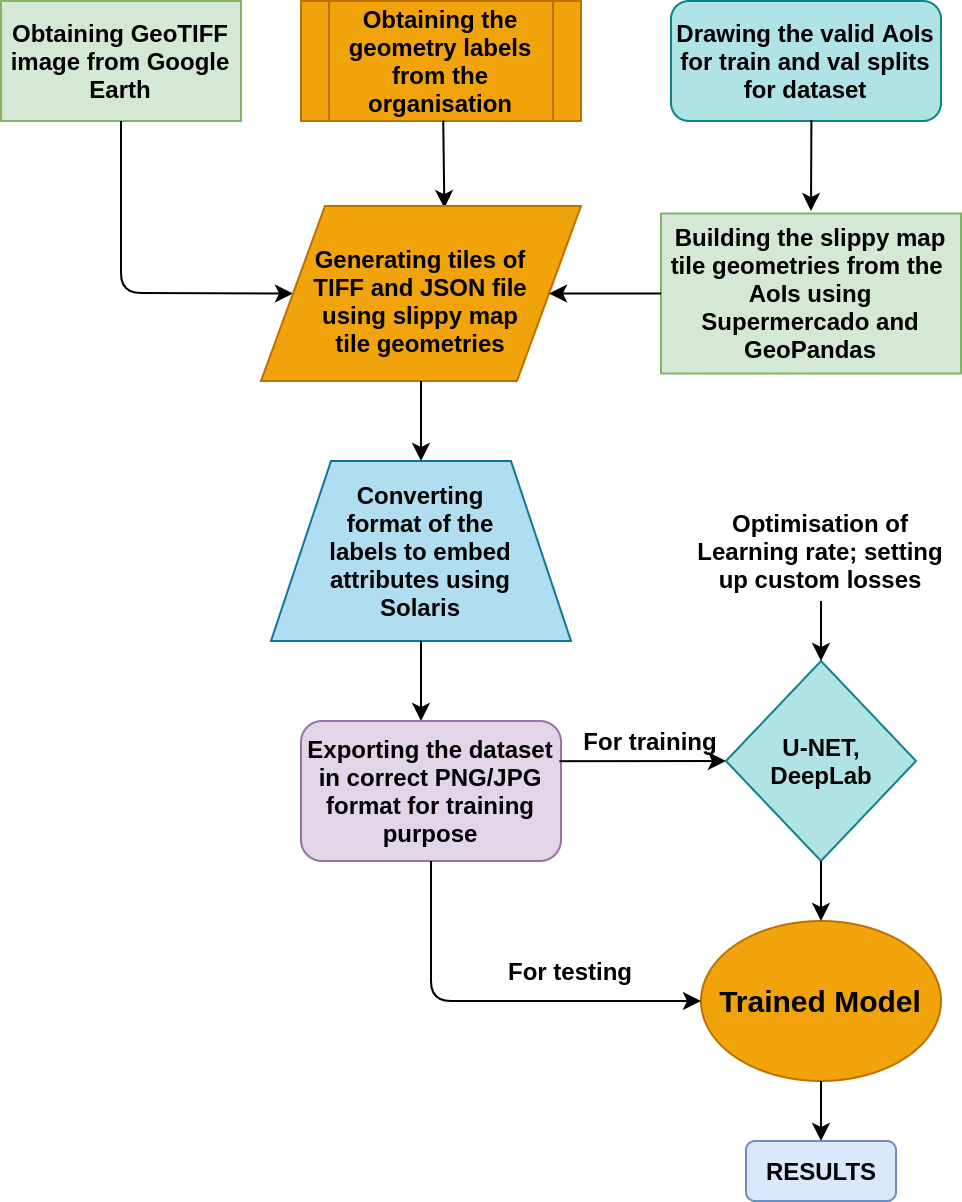

The diagram above was exported from draw.io. Its source (the exported page's mxGraphModel, read from the mxfile embedded in the PNG):
<mxGraphModel dx="1355" dy="725" grid="1" gridSize="10" guides="1" tooltips="1" connect="1" arrows="1" fold="1" page="1" pageScale="1" pageWidth="827" pageHeight="1169" math="0" shadow="0">
  <root>
    <mxCell id="0" />
    <mxCell id="1" parent="0" />
    <mxCell id="N__GH1U5irxo7lut1ruA-1" value="&lt;b&gt;Obtaining GeoTIFF image from Google Earth&lt;/b&gt;" style="rounded=0;whiteSpace=wrap;html=1;fillColor=#d5e8d4;strokeColor=#82b366;" parent="1" vertex="1">
      <mxGeometry x="30" y="100" width="120" height="60" as="geometry" />
    </mxCell>
    <mxCell id="N__GH1U5irxo7lut1ruA-3" value="&lt;b&gt;&lt;font color=&quot;#000000&quot;&gt;Obtaining the geometry labels from the organisation&lt;/font&gt;&lt;/b&gt;" style="shape=process;whiteSpace=wrap;html=1;backgroundOutline=1;fillColor=#f0a30a;strokeColor=#BD7000;fontColor=#ffffff;" parent="1" vertex="1">
      <mxGeometry x="180" y="100" width="140" height="60" as="geometry" />
    </mxCell>
    <mxCell id="N__GH1U5irxo7lut1ruA-4" value="" style="endArrow=classic;html=1;exitX=0.5;exitY=1;exitDx=0;exitDy=0;entryX=0;entryY=0.5;entryDx=0;entryDy=0;" parent="1" source="N__GH1U5irxo7lut1ruA-1" target="N__GH1U5irxo7lut1ruA-6" edge="1">
      <mxGeometry width="50" height="50" relative="1" as="geometry">
        <mxPoint x="280" y="250" as="sourcePoint" />
        <mxPoint x="200" y="220" as="targetPoint" />
        <Array as="points">
          <mxPoint x="90" y="246" />
        </Array>
      </mxGeometry>
    </mxCell>
    <mxCell id="N__GH1U5irxo7lut1ruA-5" value="" style="endArrow=classic;html=1;entryX=0.573;entryY=0.012;entryDx=0;entryDy=0;entryPerimeter=0;exitX=0.508;exitY=0.997;exitDx=0;exitDy=0;exitPerimeter=0;" parent="1" source="N__GH1U5irxo7lut1ruA-3" target="N__GH1U5irxo7lut1ruA-6" edge="1">
      <mxGeometry width="50" height="50" relative="1" as="geometry">
        <mxPoint x="252" y="160" as="sourcePoint" />
        <mxPoint x="260" y="220" as="targetPoint" />
        <Array as="points" />
      </mxGeometry>
    </mxCell>
    <mxCell id="N__GH1U5irxo7lut1ruA-6" value="" style="shape=parallelogram;perimeter=parallelogramPerimeter;whiteSpace=wrap;html=1;fillColor=#f0a30a;strokeColor=#BD7000;fontColor=#ffffff;" parent="1" vertex="1">
      <mxGeometry x="160" y="202.5" width="160" height="87.5" as="geometry" />
    </mxCell>
    <mxCell id="N__GH1U5irxo7lut1ruA-9" value="&lt;b&gt;Drawing the valid AoIs for train and val splits for dataset&lt;/b&gt;" style="rounded=1;whiteSpace=wrap;html=1;fillColor=#b0e3e6;strokeColor=#0e8088;" parent="1" vertex="1">
      <mxGeometry x="365" y="100" width="135" height="60" as="geometry" />
    </mxCell>
    <mxCell id="N__GH1U5irxo7lut1ruA-10" value="&lt;b&gt;Building the slippy map tile geometries from the&amp;nbsp; AoIs using Supermercado and GeoPandas&lt;/b&gt;" style="rounded=0;whiteSpace=wrap;html=1;fillColor=#d5e8d4;strokeColor=#82b366;" parent="1" vertex="1">
      <mxGeometry x="360" y="206.25" width="150" height="80" as="geometry" />
    </mxCell>
    <mxCell id="N__GH1U5irxo7lut1ruA-11" value="" style="endArrow=classic;html=1;exitX=0.52;exitY=0.992;exitDx=0;exitDy=0;exitPerimeter=0;" parent="1" source="N__GH1U5irxo7lut1ruA-9" edge="1">
      <mxGeometry width="50" height="50" relative="1" as="geometry">
        <mxPoint x="390" y="201.25" as="sourcePoint" />
        <mxPoint x="435" y="205" as="targetPoint" />
      </mxGeometry>
    </mxCell>
    <mxCell id="N__GH1U5irxo7lut1ruA-12" value="" style="endArrow=classic;html=1;entryX=1;entryY=0.5;entryDx=0;entryDy=0;exitX=0;exitY=0.5;exitDx=0;exitDy=0;" parent="1" source="N__GH1U5irxo7lut1ruA-10" target="N__GH1U5irxo7lut1ruA-6" edge="1">
      <mxGeometry width="50" height="50" relative="1" as="geometry">
        <mxPoint x="360" y="233" as="sourcePoint" />
        <mxPoint x="470" y="200" as="targetPoint" />
      </mxGeometry>
    </mxCell>
    <mxCell id="N__GH1U5irxo7lut1ruA-13" value="&lt;b&gt;Generating tiles of TIFF and JSON file using slippy map tile geometries&lt;/b&gt;" style="text;html=1;strokeColor=none;fillColor=none;align=center;verticalAlign=middle;whiteSpace=wrap;rounded=0;" parent="1" vertex="1">
      <mxGeometry x="180" y="210" width="120" height="80" as="geometry" />
    </mxCell>
    <mxCell id="N__GH1U5irxo7lut1ruA-14" value="" style="shape=trapezoid;perimeter=trapezoidPerimeter;whiteSpace=wrap;html=1;fillColor=#b1ddf0;strokeColor=#10739e;" parent="1" vertex="1">
      <mxGeometry x="165" y="330" width="150" height="90" as="geometry" />
    </mxCell>
    <mxCell id="N__GH1U5irxo7lut1ruA-15" value="&lt;b&gt;Converting format of the labels to embed attributes using Solaris&lt;/b&gt;" style="text;html=1;strokeColor=none;fillColor=none;align=center;verticalAlign=middle;whiteSpace=wrap;rounded=0;" parent="1" vertex="1">
      <mxGeometry x="190" y="345" width="100" height="60" as="geometry" />
    </mxCell>
    <mxCell id="N__GH1U5irxo7lut1ruA-17" value="" style="endArrow=classic;html=1;exitX=0.5;exitY=1;exitDx=0;exitDy=0;entryX=0.5;entryY=0;entryDx=0;entryDy=0;" parent="1" source="N__GH1U5irxo7lut1ruA-13" target="N__GH1U5irxo7lut1ruA-14" edge="1">
      <mxGeometry width="50" height="50" relative="1" as="geometry">
        <mxPoint x="420" y="330" as="sourcePoint" />
        <mxPoint x="470" y="280" as="targetPoint" />
      </mxGeometry>
    </mxCell>
    <mxCell id="N__GH1U5irxo7lut1ruA-18" value="" style="endArrow=classic;html=1;exitX=0.5;exitY=1;exitDx=0;exitDy=0;" parent="1" source="N__GH1U5irxo7lut1ruA-14" edge="1">
      <mxGeometry width="50" height="50" relative="1" as="geometry">
        <mxPoint x="420" y="510" as="sourcePoint" />
        <mxPoint x="240" y="460" as="targetPoint" />
      </mxGeometry>
    </mxCell>
    <mxCell id="N__GH1U5irxo7lut1ruA-19" value="&lt;b&gt;Exporting the dataset in correct PNG/JPG format for training purpose&lt;/b&gt;" style="rounded=1;whiteSpace=wrap;html=1;fillColor=#e1d5e7;strokeColor=#9673a6;" parent="1" vertex="1">
      <mxGeometry x="180" y="460" width="130" height="70" as="geometry" />
    </mxCell>
    <mxCell id="N__GH1U5irxo7lut1ruA-20" value="" style="endArrow=classic;html=1;exitX=0.994;exitY=0.287;exitDx=0;exitDy=0;exitPerimeter=0;entryX=0;entryY=0.5;entryDx=0;entryDy=0;" parent="1" source="N__GH1U5irxo7lut1ruA-19" target="N__GH1U5irxo7lut1ruA-21" edge="1">
      <mxGeometry width="50" height="50" relative="1" as="geometry">
        <mxPoint x="420" y="440" as="sourcePoint" />
        <mxPoint x="400" y="478" as="targetPoint" />
      </mxGeometry>
    </mxCell>
    <mxCell id="N__GH1U5irxo7lut1ruA-21" value="&lt;b&gt;U-NET,&lt;br&gt;DeepLab&lt;br&gt;&lt;/b&gt;" style="rhombus;whiteSpace=wrap;html=1;fillColor=#b0e3e6;strokeColor=#0e8088;" parent="1" vertex="1">
      <mxGeometry x="392.5" y="430" width="95" height="100" as="geometry" />
    </mxCell>
    <mxCell id="N__GH1U5irxo7lut1ruA-22" value="&lt;b&gt;For training&lt;/b&gt;" style="text;html=1;strokeColor=none;fillColor=none;align=center;verticalAlign=middle;whiteSpace=wrap;rounded=0;" parent="1" vertex="1">
      <mxGeometry x="320" y="460" width="70" height="20" as="geometry" />
    </mxCell>
    <mxCell id="N__GH1U5irxo7lut1ruA-23" value="" style="endArrow=classic;html=1;entryX=0.5;entryY=0;entryDx=0;entryDy=0;" parent="1" target="N__GH1U5irxo7lut1ruA-21" edge="1">
      <mxGeometry width="50" height="50" relative="1" as="geometry">
        <mxPoint x="440" y="400" as="sourcePoint" />
        <mxPoint x="480" y="380" as="targetPoint" />
      </mxGeometry>
    </mxCell>
    <mxCell id="N__GH1U5irxo7lut1ruA-25" value="&lt;b&gt;Optimisation of Learning rate; setting up custom losses&lt;/b&gt;" style="text;html=1;strokeColor=none;fillColor=none;align=center;verticalAlign=middle;whiteSpace=wrap;rounded=0;" parent="1" vertex="1">
      <mxGeometry x="375" y="350" width="130" height="50" as="geometry" />
    </mxCell>
    <mxCell id="N__GH1U5irxo7lut1ruA-27" value="&lt;b&gt;&lt;font style=&quot;font-size: 15px&quot; color=&quot;#000000&quot;&gt;Trained Model&lt;/font&gt;&lt;/b&gt;" style="ellipse;whiteSpace=wrap;html=1;fillColor=#f0a30a;strokeColor=#BD7000;fontColor=#ffffff;" parent="1" vertex="1">
      <mxGeometry x="380" y="560" width="120" height="80" as="geometry" />
    </mxCell>
    <mxCell id="N__GH1U5irxo7lut1ruA-28" value="" style="endArrow=classic;html=1;exitX=0.5;exitY=1;exitDx=0;exitDy=0;entryX=0.5;entryY=0;entryDx=0;entryDy=0;" parent="1" source="N__GH1U5irxo7lut1ruA-21" target="N__GH1U5irxo7lut1ruA-27" edge="1">
      <mxGeometry width="50" height="50" relative="1" as="geometry">
        <mxPoint x="430" y="590" as="sourcePoint" />
        <mxPoint x="480" y="540" as="targetPoint" />
      </mxGeometry>
    </mxCell>
    <mxCell id="N__GH1U5irxo7lut1ruA-29" value="" style="endArrow=classic;html=1;exitX=0.5;exitY=1;exitDx=0;exitDy=0;entryX=0;entryY=0.5;entryDx=0;entryDy=0;" parent="1" source="N__GH1U5irxo7lut1ruA-19" target="N__GH1U5irxo7lut1ruA-27" edge="1">
      <mxGeometry width="50" height="50" relative="1" as="geometry">
        <mxPoint x="430" y="590" as="sourcePoint" />
        <mxPoint x="290" y="630" as="targetPoint" />
        <Array as="points">
          <mxPoint x="245" y="600" />
        </Array>
      </mxGeometry>
    </mxCell>
    <mxCell id="N__GH1U5irxo7lut1ruA-30" value="&lt;b&gt;For testing&lt;/b&gt;" style="text;html=1;strokeColor=none;fillColor=none;align=center;verticalAlign=middle;whiteSpace=wrap;rounded=0;" parent="1" vertex="1">
      <mxGeometry x="280" y="575" width="70" height="20" as="geometry" />
    </mxCell>
    <mxCell id="N__GH1U5irxo7lut1ruA-31" value="" style="endArrow=classic;html=1;exitX=0.5;exitY=1;exitDx=0;exitDy=0;" parent="1" source="N__GH1U5irxo7lut1ruA-27" target="N__GH1U5irxo7lut1ruA-32" edge="1">
      <mxGeometry width="50" height="50" relative="1" as="geometry">
        <mxPoint x="500" y="600" as="sourcePoint" />
        <mxPoint x="440" y="670" as="targetPoint" />
      </mxGeometry>
    </mxCell>
    <mxCell id="N__GH1U5irxo7lut1ruA-32" value="&lt;b&gt;RESULTS&lt;/b&gt;" style="rounded=1;whiteSpace=wrap;html=1;fillColor=#dae8fc;strokeColor=#6c8ebf;" parent="1" vertex="1">
      <mxGeometry x="402.5" y="670" width="75" height="30" as="geometry" />
    </mxCell>
  </root>
</mxGraphModel>